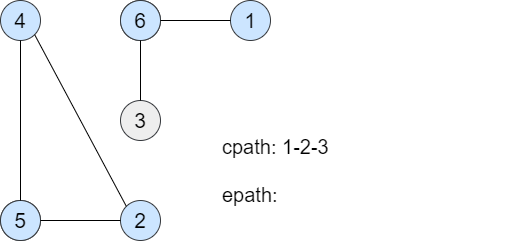

The diagram above was exported from draw.io. Its source (the exported page's mxGraphModel, read from the mxfile embedded in the PNG):
<mxGraphModel dx="1024" dy="476" grid="1" gridSize="10" guides="1" tooltips="1" connect="1" arrows="1" fold="1" page="1" pageScale="1" pageWidth="850" pageHeight="1100" math="0" shadow="0">
  <root>
    <mxCell id="0" />
    <mxCell id="1" parent="0" />
    <mxCell id="skEgt7l3lJQDqvJl2vQ9-23" value="&lt;font style=&quot;font-size: 21px&quot;&gt;6&lt;/font&gt;" style="ellipse;whiteSpace=wrap;html=1;aspect=fixed;fillColor=#ffff88;strokeColor=#36393d;" vertex="1" parent="1">
      <mxGeometry x="440" y="160" width="40" height="40" as="geometry" />
    </mxCell>
    <mxCell id="skEgt7l3lJQDqvJl2vQ9-24" value="&lt;font style=&quot;font-size: 21px&quot;&gt;2&lt;/font&gt;" style="ellipse;whiteSpace=wrap;html=1;aspect=fixed;fillColor=#ffff88;strokeColor=#36393d;" vertex="1" parent="1">
      <mxGeometry x="320" y="360" width="40" height="40" as="geometry" />
    </mxCell>
    <mxCell id="skEgt7l3lJQDqvJl2vQ9-43" value="&lt;font style=&quot;font-size: 21px&quot;&gt;6&lt;/font&gt;" style="ellipse;whiteSpace=wrap;html=1;aspect=fixed;fillColor=#cce5ff;strokeColor=#36393d;" vertex="1" parent="1">
      <mxGeometry x="440" y="160" width="40" height="40" as="geometry" />
    </mxCell>
    <mxCell id="skEgt7l3lJQDqvJl2vQ9-45" value="&lt;font style=&quot;font-size: 21px&quot;&gt;5&lt;/font&gt;" style="ellipse;whiteSpace=wrap;html=1;aspect=fixed;fillColor=#cce5ff;strokeColor=#36393d;" vertex="1" parent="1">
      <mxGeometry x="320" y="360" width="40" height="40" as="geometry" />
    </mxCell>
    <mxCell id="skEgt7l3lJQDqvJl2vQ9-46" value="&lt;font style=&quot;font-size: 21px&quot;&gt;3&lt;/font&gt;" style="ellipse;whiteSpace=wrap;html=1;aspect=fixed;fillColor=#eeeeee;strokeColor=#36393d;" vertex="1" parent="1">
      <mxGeometry x="440" y="260" width="40" height="40" as="geometry" />
    </mxCell>
    <mxCell id="skEgt7l3lJQDqvJl2vQ9-47" value="&lt;font style=&quot;font-size: 21px&quot;&gt;2&lt;/font&gt;" style="ellipse;whiteSpace=wrap;html=1;aspect=fixed;fillColor=#cce5ff;strokeColor=#36393d;" vertex="1" parent="1">
      <mxGeometry x="440" y="360" width="40" height="40" as="geometry" />
    </mxCell>
    <mxCell id="skEgt7l3lJQDqvJl2vQ9-48" value="&lt;font style=&quot;font-size: 21px&quot;&gt;1&lt;/font&gt;" style="ellipse;whiteSpace=wrap;html=1;aspect=fixed;fillColor=#cce5ff;strokeColor=#36393d;" vertex="1" parent="1">
      <mxGeometry x="550" y="160" width="40" height="40" as="geometry" />
    </mxCell>
    <mxCell id="skEgt7l3lJQDqvJl2vQ9-49" value="" style="endArrow=none;html=1;entryX=0;entryY=0.5;entryDx=0;entryDy=0;" edge="1" parent="1" target="skEgt7l3lJQDqvJl2vQ9-48">
      <mxGeometry width="50" height="50" relative="1" as="geometry">
        <mxPoint x="480" y="180" as="sourcePoint" />
        <mxPoint x="450" y="190" as="targetPoint" />
      </mxGeometry>
    </mxCell>
    <mxCell id="skEgt7l3lJQDqvJl2vQ9-50" value="" style="endArrow=none;html=1;entryX=0.5;entryY=1;entryDx=0;entryDy=0;exitX=0.5;exitY=0;exitDx=0;exitDy=0;" edge="1" parent="1" source="skEgt7l3lJQDqvJl2vQ9-46" target="skEgt7l3lJQDqvJl2vQ9-43">
      <mxGeometry width="50" height="50" relative="1" as="geometry">
        <mxPoint x="490" y="190" as="sourcePoint" />
        <mxPoint x="570" y="190" as="targetPoint" />
      </mxGeometry>
    </mxCell>
    <mxCell id="skEgt7l3lJQDqvJl2vQ9-54" value="" style="endArrow=none;html=1;entryX=1;entryY=0.5;entryDx=0;entryDy=0;exitX=0;exitY=0.5;exitDx=0;exitDy=0;" edge="1" parent="1" source="skEgt7l3lJQDqvJl2vQ9-47" target="skEgt7l3lJQDqvJl2vQ9-45">
      <mxGeometry width="50" height="50" relative="1" as="geometry">
        <mxPoint x="350" y="210" as="sourcePoint" />
        <mxPoint x="350" y="370" as="targetPoint" />
      </mxGeometry>
    </mxCell>
    <mxCell id="skEgt7l3lJQDqvJl2vQ9-55" value="&lt;font style=&quot;font-size: 21px&quot;&gt;4&lt;/font&gt;" style="ellipse;whiteSpace=wrap;html=1;aspect=fixed;fillColor=#cce5ff;strokeColor=#36393d;" vertex="1" parent="1">
      <mxGeometry x="320" y="160" width="40" height="40" as="geometry" />
    </mxCell>
    <mxCell id="skEgt7l3lJQDqvJl2vQ9-57" value="" style="endArrow=none;html=1;exitX=0.5;exitY=1;exitDx=0;exitDy=0;" edge="1" parent="1" source="skEgt7l3lJQDqvJl2vQ9-55">
      <mxGeometry width="50" height="50" relative="1" as="geometry">
        <mxPoint x="350" y="210" as="sourcePoint" />
        <mxPoint x="340" y="360" as="targetPoint" />
      </mxGeometry>
    </mxCell>
    <mxCell id="skEgt7l3lJQDqvJl2vQ9-64" value="" style="endArrow=none;html=1;entryX=0;entryY=0;entryDx=0;entryDy=0;exitX=1;exitY=1;exitDx=0;exitDy=0;" edge="1" parent="1" source="skEgt7l3lJQDqvJl2vQ9-55" target="skEgt7l3lJQDqvJl2vQ9-47">
      <mxGeometry width="50" height="50" relative="1" as="geometry">
        <mxPoint x="364.14213562373106" y="275.85786437626894" as="sourcePoint" />
        <mxPoint x="455.85786437626894" y="204.14213562373106" as="targetPoint" />
      </mxGeometry>
    </mxCell>
    <mxCell id="skEgt7l3lJQDqvJl2vQ9-66" value="&lt;font style=&quot;font-size: 20px&quot;&gt;cpath: 1-2-3&lt;br&gt;&lt;br&gt;epath:&lt;/font&gt;" style="text;html=1;strokeColor=none;fillColor=none;align=left;verticalAlign=middle;whiteSpace=wrap;rounded=0;" vertex="1" parent="1">
      <mxGeometry x="540" y="250" width="290" height="160" as="geometry" />
    </mxCell>
  </root>
</mxGraphModel>